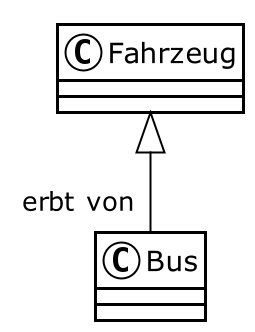

The diagram above was rendered by PlantUML. Its source (embedded in the PNG):
@startuml
!theme plain
scale 2.0
Fahrzeug <|-- "erbt von" Bus
@enduml